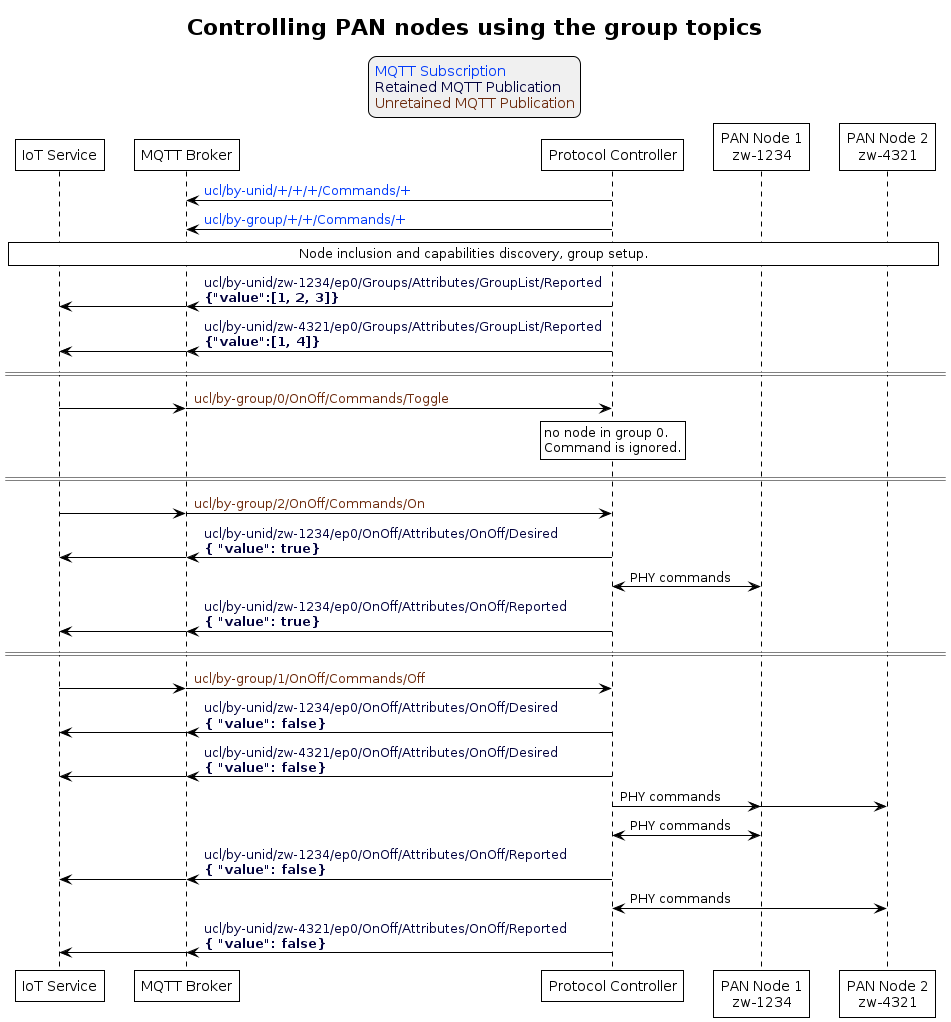

The diagram above was rendered by PlantUML. Its source (embedded in the PNG):
@startuml inline_umlgraph_21.png
' Allows to do simultaneous transmissions
!pragma teoz true

' Style for the diagram
!theme plain
skinparam LegendBackgroundColor #F0F0F0

title Controlling PAN nodes using the group topics

legend top
<font color=#0039FB>MQTT Subscription</font>
<font color=#00003C>Retained MQTT Publication</font>
<font color=#6C2A0D>Unretained MQTT Publication</font>
endlegend


' List of participants
participant "IoT Service" as iot_service
participant "MQTT Broker" as mqtt_broker
participant "Protocol Controller" as protocol_controller
participant "PAN Node 1\nzw-1234" as pan_node_1
participant "PAN Node 2\nzw-4321" as pan_node_2

protocol_controller -> mqtt_broker: <font color=#0039FB>ucl/by-unid/+/+/+/Commands/+
protocol_controller -> mqtt_broker: <font color=#0039FB>ucl/by-group/+/+/Commands/+

rnote over iot_service, pan_node_2: Node inclusion and capabilities discovery, group setup.

protocol_controller -> mqtt_broker : <font color=#00003C>ucl/by-unid/zw-1234/ep0/Groups/Attributes/GroupList/Reported \n<font color=#00003C><b>{"value":[1, 2, 3]}</b>
& mqtt_broker -> iot_service

protocol_controller -> mqtt_broker : <font color=#00003C>ucl/by-unid/zw-4321/ep0/Groups/Attributes/GroupList/Reported \n<font color=#00003C><b>{"value":[1, 4]}</b>
& mqtt_broker -> iot_service

== ==

iot_service -> mqtt_broker
& mqtt_broker -> protocol_controller : <font color=#6C2A0D>ucl/by-group/0/OnOff/Commands/Toggle

rnote over protocol_controller: no node in group 0.\nCommand is ignored.

== ==

iot_service -> mqtt_broker
& mqtt_broker -> protocol_controller : <font color=#6C2A0D>ucl/by-group/2/OnOff/Commands/On

protocol_controller -> mqtt_broker : <font color=#00003C>ucl/by-unid/zw-1234/ep0/OnOff/Attributes/OnOff/Desired \n<font color=#00003C><b>{ "value": true}</b>
& mqtt_broker -> iot_service

protocol_controller <-> pan_node_1 : PHY commands

protocol_controller -> mqtt_broker : <font color=#00003C>ucl/by-unid/zw-1234/ep0/OnOff/Attributes/OnOff/Reported \n<font color=#00003C><b>{ "value": true}</b>
& mqtt_broker -> iot_service

== ==

iot_service -> mqtt_broker
& mqtt_broker -> protocol_controller : <font color=#6C2A0D>ucl/by-group/1/OnOff/Commands/Off

protocol_controller -> mqtt_broker : <font color=#00003C>ucl/by-unid/zw-1234/ep0/OnOff/Attributes/OnOff/Desired \n<font color=#00003C><b>{ "value": false}</b>
& mqtt_broker -> iot_service

protocol_controller -> mqtt_broker : <font color=#00003C>ucl/by-unid/zw-4321/ep0/OnOff/Attributes/OnOff/Desired \n<font color=#00003C><b>{ "value": false}</b>
& mqtt_broker -> iot_service

protocol_controller -> pan_node_1
& protocol_controller -> pan_node_2 : PHY commands

protocol_controller <-> pan_node_1 : PHY commands

protocol_controller -> mqtt_broker : <font color=#00003C>ucl/by-unid/zw-1234/ep0/OnOff/Attributes/OnOff/Reported \n<font color=#00003C><b>{ "value": false}</b>
& mqtt_broker -> iot_service

protocol_controller <-> pan_node_2 : PHY commands

protocol_controller -> mqtt_broker : <font color=#00003C>ucl/by-unid/zw-4321/ep0/OnOff/Attributes/OnOff/Reported \n<font color=#00003C><b>{ "value": false}</b>
& mqtt_broker -> iot_service
@enduml